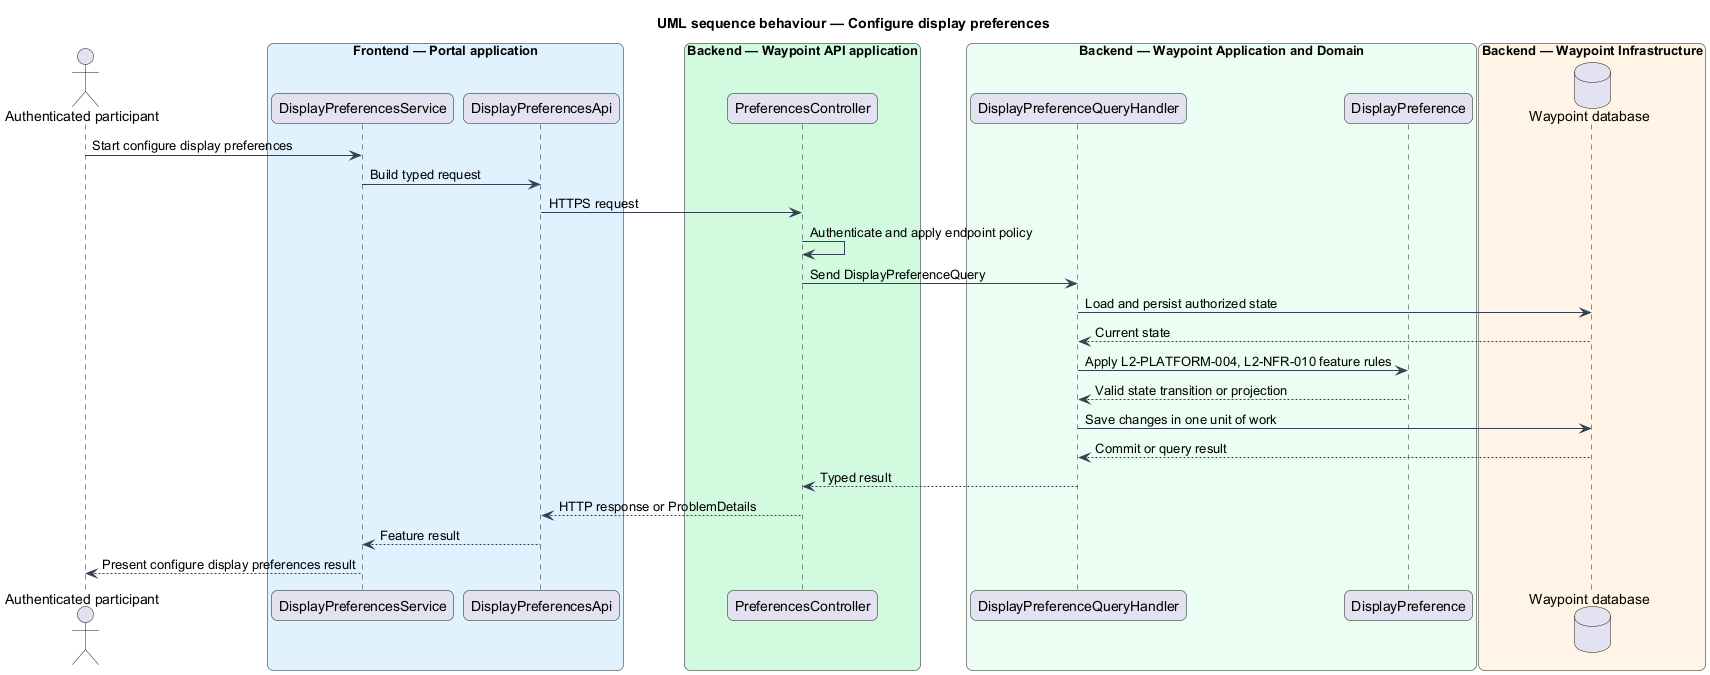

The diagram above was rendered by PlantUML. Its source (embedded in the PNG):
@startuml

title UML sequence behaviour — Configure display preferences
skinparam backgroundColor #FFFFFF
skinparam shadowing false
skinparam roundcorner 12
skinparam defaultFontName Arial
skinparam ArrowColor #344054
skinparam rectangle {
  BorderColor #344054
  FontColor #101828
}
skinparam package {
  BorderColor #667085
  FontColor #101828
  BackgroundColor #F9FAFB
}
actor "Authenticated participant" as actor
box "Frontend — Portal application" #E0F2FE
  participant "DisplayPreferencesService" as page
  participant "DisplayPreferencesApi" as client
end box
box "Backend — Waypoint API application" #D1FADF
  participant "PreferencesController" as controller
end box
box "Backend — Waypoint Application and Domain" #ECFDF3
  participant "DisplayPreferenceQueryHandler" as handler
  participant "DisplayPreference" as entity
end box
box "Backend — Waypoint Infrastructure" #FFF4E5
  database "Waypoint database" as db
end box
actor -> page : Start configure display preferences
page -> client : Build typed request
client -> controller : HTTPS request
controller -> controller : Authenticate and apply endpoint policy
controller -> handler : Send DisplayPreferenceQuery
handler -> db : Load and persist authorized state
db --> handler : Current state
handler -> entity : Apply L2-PLATFORM-004, L2-NFR-010 feature rules
entity --> handler : Valid state transition or projection
handler -> db : Save changes in one unit of work
db --> handler : Commit or query result
handler --> controller : Typed result
controller --> client : HTTP response or ProblemDetails
client --> page : Feature result
page --> actor : Present configure display preferences result
@enduml